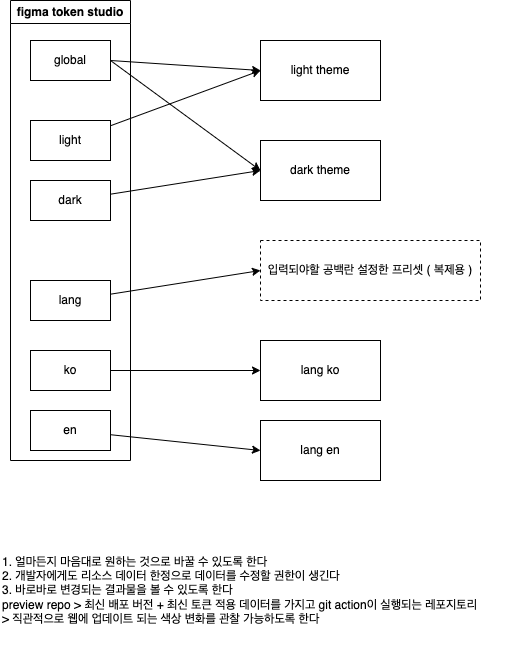

The diagram above was exported from draw.io. Its source (the exported page's mxGraphModel, read from the mxfile embedded in the PNG):
<mxGraphModel dx="626" dy="278" grid="1" gridSize="10" guides="1" tooltips="1" connect="1" arrows="1" fold="1" page="1" pageScale="1" pageWidth="827" pageHeight="1169" math="0" shadow="0">
  <root>
    <mxCell id="0" />
    <mxCell id="1" parent="0" />
    <mxCell id="3" value="figma token studio" style="swimlane;whiteSpace=wrap;html=1;" vertex="1" parent="1">
      <mxGeometry x="60" y="60" width="120" height="460" as="geometry" />
    </mxCell>
    <mxCell id="2" value="light" style="whiteSpace=wrap;html=1;" vertex="1" parent="3">
      <mxGeometry x="20" y="120" width="80" height="40" as="geometry" />
    </mxCell>
    <mxCell id="4" value="dark" style="whiteSpace=wrap;html=1;" vertex="1" parent="3">
      <mxGeometry x="20" y="180" width="80" height="40" as="geometry" />
    </mxCell>
    <mxCell id="5" value="global" style="whiteSpace=wrap;html=1;" vertex="1" parent="3">
      <mxGeometry x="20" y="40" width="80" height="40" as="geometry" />
    </mxCell>
    <mxCell id="7" value="en" style="whiteSpace=wrap;html=1;" vertex="1" parent="3">
      <mxGeometry x="20" y="410" width="80" height="40" as="geometry" />
    </mxCell>
    <mxCell id="8" value="ko" style="whiteSpace=wrap;html=1;" vertex="1" parent="3">
      <mxGeometry x="20" y="350" width="80" height="40" as="geometry" />
    </mxCell>
    <mxCell id="25" value="lang" style="whiteSpace=wrap;html=1;" vertex="1" parent="3">
      <mxGeometry x="20" y="280" width="80" height="40" as="geometry" />
    </mxCell>
    <mxCell id="9" value="light theme" style="rounded=0;whiteSpace=wrap;html=1;" vertex="1" parent="1">
      <mxGeometry x="310" y="100" width="120" height="60" as="geometry" />
    </mxCell>
    <mxCell id="10" style="edgeStyle=none;html=1;entryX=0;entryY=0.5;entryDx=0;entryDy=0;" edge="1" parent="1" target="9">
      <mxGeometry relative="1" as="geometry">
        <mxPoint x="160" y="120" as="sourcePoint" />
      </mxGeometry>
    </mxCell>
    <mxCell id="11" style="edgeStyle=none;html=1;entryX=0;entryY=0.5;entryDx=0;entryDy=0;" edge="1" parent="1" source="2" target="9">
      <mxGeometry relative="1" as="geometry" />
    </mxCell>
    <mxCell id="14" value="lang ko" style="rounded=0;whiteSpace=wrap;html=1;" vertex="1" parent="1">
      <mxGeometry x="310" y="400" width="120" height="60" as="geometry" />
    </mxCell>
    <mxCell id="15" value="dark theme" style="rounded=0;whiteSpace=wrap;html=1;" vertex="1" parent="1">
      <mxGeometry x="310" y="200" width="120" height="60" as="geometry" />
    </mxCell>
    <mxCell id="17" style="edgeStyle=none;html=1;entryX=0;entryY=0.5;entryDx=0;entryDy=0;exitX=1;exitY=0.5;exitDx=0;exitDy=0;" edge="1" parent="1" source="5" target="15">
      <mxGeometry relative="1" as="geometry" />
    </mxCell>
    <mxCell id="18" style="edgeStyle=none;html=1;entryX=0;entryY=0.5;entryDx=0;entryDy=0;" edge="1" parent="1" source="4" target="15">
      <mxGeometry relative="1" as="geometry" />
    </mxCell>
    <mxCell id="21" style="edgeStyle=none;html=1;entryX=0;entryY=0.5;entryDx=0;entryDy=0;" edge="1" parent="1" source="8" target="14">
      <mxGeometry relative="1" as="geometry" />
    </mxCell>
    <mxCell id="22" value="lang en" style="rounded=0;whiteSpace=wrap;html=1;" vertex="1" parent="1">
      <mxGeometry x="310" y="480" width="120" height="60" as="geometry" />
    </mxCell>
    <mxCell id="23" style="edgeStyle=none;html=1;entryX=0;entryY=0.5;entryDx=0;entryDy=0;" edge="1" parent="1" source="7" target="22">
      <mxGeometry relative="1" as="geometry" />
    </mxCell>
    <mxCell id="27" style="edgeStyle=none;html=1;entryX=0;entryY=0.5;entryDx=0;entryDy=0;" edge="1" parent="1" source="25" target="28">
      <mxGeometry relative="1" as="geometry">
        <mxPoint x="289.5999999999999" y="331.5" as="targetPoint" />
      </mxGeometry>
    </mxCell>
    <mxCell id="28" value="입력되야할 공백란 설정한 프리셋 ( 복제용 )" style="whiteSpace=wrap;html=1;dashed=1;" vertex="1" parent="1">
      <mxGeometry x="310" y="300" width="220" height="60" as="geometry" />
    </mxCell>
    <mxCell id="30" value="1. 얼마든지 마음대로 원하는 것으로 바꿀 수 있도록 한다&lt;br&gt;2. 개발자에게도 리소스 데이터 한정으로 데이터를 수정할 권한이 생긴다&lt;br&gt;3. 바로바로 변경되는 결과물을 볼 수 있도록 한다&lt;br&gt;preview repo &amp;gt; 최신 배포 버전 + 최신 토큰 적용 데이터를 가지고 git action이 실행되는 레포지토리&lt;br&gt;&amp;gt; 직관적으로 웹에 업데이트 되는 색상 변화를 관찰 가능하도록 한다" style="text;html=1;strokeColor=none;fillColor=none;align=left;verticalAlign=middle;whiteSpace=wrap;rounded=0;dashed=1;" vertex="1" parent="1">
      <mxGeometry x="50" y="570" width="510" height="160" as="geometry" />
    </mxCell>
  </root>
</mxGraphModel>